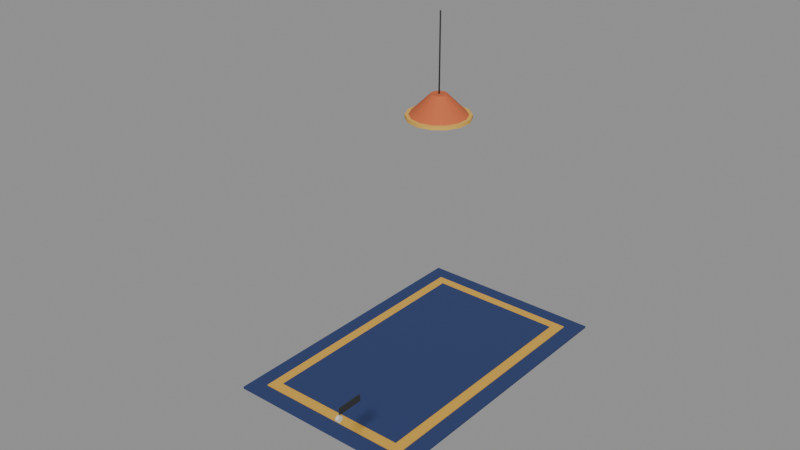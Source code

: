 # Source: small-things.blend  (saved by Blender 5.3.31; exported with 4.5.12 LTS)
import bpy
from mathutils import Matrix  # noqa: F401  (used for matrix-valued properties, if any)

bpy.ops.wm.read_factory_settings(use_empty=True)
scene = bpy.context.scene
scene.name = 'Scene'

# ---- materials (node trees are filled in below, after node groups)
mat_d8d4c4 = bpy.data.materials.new('#d8d4c4')
mat_d8d4c4.use_backface_culling = True
mat_d8d4c4.diffuse_color = (0.6867, 0.6584, 0.552, 1.0)
mat_2a2a2e = bpy.data.materials.new('#2a2a2e')
mat_2a2a2e.use_backface_culling = True
mat_2a2a2e.diffuse_color = (0.02315, 0.02315, 0.02732, 1.0)
mat_c8643a = bpy.data.materials.new('#c8643a')
mat_c8643a.use_backface_culling = True
mat_c8643a.diffuse_color = (0.5776, 0.1274, 0.04231, 1.0)
mat_e0b050 = bpy.data.materials.new('#e0b050')
mat_e0b050.use_backface_culling = True
mat_e0b050.diffuse_color = (0.7454, 0.4342, 0.08022, 1.0)
mat_2a3a6a = bpy.data.materials.new('#2a3a6a')
mat_2a3a6a.use_backface_culling = True
mat_2a3a6a.diffuse_color = (0.02315, 0.04231, 0.1441, 1.0)
mat_d8a840 = bpy.data.materials.new('#d8a840')
mat_d8a840.use_backface_culling = True
mat_d8a840.diffuse_color = (0.6867, 0.3916, 0.05127, 1.0)

# ---- material node trees
mat_d8d4c4.use_nodes = True; mat_d8d4c4.node_tree.nodes.clear()
_N = mat_d8d4c4.node_tree.nodes; _L = mat_d8d4c4.node_tree.links
n0 = _N.new('ShaderNodeBsdfPrincipled'); n0.name = 'Principled BSDF'; n0.location = (-200, 100)
n0.inputs[0].default_value = (0.6867, 0.6584, 0.552, 1.0)
n0.inputs[2].default_value = 0.9
n0.inputs[10].default_value = 0.005
n1 = _N.new('ShaderNodeOutputMaterial'); n1.name = 'Material Output'; n1.location = (200, 100)
_L.new(n0.outputs[0], n1.inputs[0])
n1.is_active_output = True
mat_2a2a2e.use_nodes = True; mat_2a2a2e.node_tree.nodes.clear()
_N = mat_2a2a2e.node_tree.nodes; _L = mat_2a2a2e.node_tree.links
n0 = _N.new('ShaderNodeBsdfPrincipled'); n0.name = 'Principled BSDF'; n0.location = (-200, 100)
n0.inputs[0].default_value = (0.02315, 0.02315, 0.02732, 1.0)
n0.inputs[2].default_value = 0.9
n0.inputs[10].default_value = 0.005
n1 = _N.new('ShaderNodeOutputMaterial'); n1.name = 'Material Output'; n1.location = (200, 100)
_L.new(n0.outputs[0], n1.inputs[0])
n1.is_active_output = True
mat_c8643a.use_nodes = True; mat_c8643a.node_tree.nodes.clear()
_N = mat_c8643a.node_tree.nodes; _L = mat_c8643a.node_tree.links
n0 = _N.new('ShaderNodeBsdfPrincipled'); n0.name = 'Principled BSDF'; n0.location = (-200, 100)
n0.inputs[0].default_value = (0.5776, 0.1274, 0.04231, 1.0)
n0.inputs[2].default_value = 0.9
n0.inputs[10].default_value = 0.005
n1 = _N.new('ShaderNodeOutputMaterial'); n1.name = 'Material Output'; n1.location = (200, 100)
_L.new(n0.outputs[0], n1.inputs[0])
n1.is_active_output = True
mat_e0b050.use_nodes = True; mat_e0b050.node_tree.nodes.clear()
_N = mat_e0b050.node_tree.nodes; _L = mat_e0b050.node_tree.links
n0 = _N.new('ShaderNodeBsdfPrincipled'); n0.name = 'Principled BSDF'; n0.location = (-200, 100)
n0.inputs[0].default_value = (0.7454, 0.4342, 0.08022, 1.0)
n0.inputs[2].default_value = 0.9
n0.inputs[10].default_value = 0.005
n1 = _N.new('ShaderNodeOutputMaterial'); n1.name = 'Material Output'; n1.location = (200, 100)
_L.new(n0.outputs[0], n1.inputs[0])
n1.is_active_output = True
mat_2a3a6a.use_nodes = True; mat_2a3a6a.node_tree.nodes.clear()
_N = mat_2a3a6a.node_tree.nodes; _L = mat_2a3a6a.node_tree.links
n0 = _N.new('ShaderNodeBsdfPrincipled'); n0.name = 'Principled BSDF'; n0.location = (-200, 100)
n0.inputs[0].default_value = (0.02315, 0.04231, 0.1441, 1.0)
n0.inputs[2].default_value = 0.9
n0.inputs[10].default_value = 0.005
n1 = _N.new('ShaderNodeOutputMaterial'); n1.name = 'Material Output'; n1.location = (200, 100)
_L.new(n0.outputs[0], n1.inputs[0])
n1.is_active_output = True
mat_d8a840.use_nodes = True; mat_d8a840.node_tree.nodes.clear()
_N = mat_d8a840.node_tree.nodes; _L = mat_d8a840.node_tree.links
n0 = _N.new('ShaderNodeBsdfPrincipled'); n0.name = 'Principled BSDF'; n0.location = (-200, 100)
n0.inputs[0].default_value = (0.6867, 0.3916, 0.05127, 1.0)
n0.inputs[2].default_value = 0.9
n0.inputs[10].default_value = 0.005
n1 = _N.new('ShaderNodeOutputMaterial'); n1.name = 'Material Output'; n1.location = (200, 100)
_L.new(n0.outputs[0], n1.inputs[0])
n1.is_active_output = True

# ---- meshes
me_d8d4c4_noshadow = bpy.data.meshes.new('#d8d4c4_noshadow')
me_d8d4c4_noshadow.from_pydata([(1.145, -2.455, 2.34), (1.125, -2.455, 2.34), (1.145, -2.462, 2.358), (1.125, -2.462, 2.358), (1.145, -2.48, 2.365), (1.125, -2.48, 2.365), (1.145, -2.498, 2.358), (1.125, -2.498, 2.358), (1.145, -2.505, 2.34), (1.125, -2.505, 2.34), (1.145, -2.498, 2.322), (1.125, -2.498, 2.322), (1.145, -2.48, 2.315), (1.125, -2.48, 2.315), (1.145, -2.462, 2.322), (1.125, -2.462, 2.322)], [], [(0, 1, 3, 2), (2, 3, 5, 4), (4, 5, 7, 6), (6, 7, 9, 8), (8, 9, 11, 10), (10, 11, 13, 12), (3, 1, 15, 13, 11, 9, 7, 5), (12, 13, 15, 14), (14, 15, 1, 0), (0, 2, 4, 6, 8, 10, 12, 14)])
me_d8d4c4_noshadow.polygons.foreach_set('use_smooth', [1, 1, 1, 1, 1, 1, 0, 1, 1, 0])
_k = set([(0, 2), (0, 14), (1, 3), (1, 15), (2, 4), (3, 5), (4, 6), (5, 7), (6, 8), (7, 9), (8, 10), (9, 11), (10, 12), (11, 13), (12, 14), (13, 15)])
me_d8d4c4_noshadow.attributes.new('sharp_edge', 'BOOLEAN', 'EDGE').data.foreach_set('value', [ (min(e.vertices), max(e.vertices)) in _k for e in me_d8d4c4_noshadow.edges])
me_d8d4c4_noshadow.materials.append(mat_d8d4c4)
me_d8d4c4_noshadow.update()
me_2a2a2e_noshadow = bpy.data.meshes.new('#2a2a2e_noshadow')
me_2a2a2e_noshadow.from_pydata([(1.135, -2.28, 2.375), (1.135, -2.48, 2.375), (1.135, -2.28, 2.425), (1.135, -2.48, 2.425), (1.145, -2.28, 2.375), (1.145, -2.48, 2.375), (1.145, -2.28, 2.425), (1.145, -2.48, 2.425), (0.0, 0.008, 3.6), (0.0, 0.008, 4.3), (0.008, -1.53e-08, 3.6), (0.008, 1.53e-08, 4.3), (0.0, -0.008, 3.6), (0.0, -0.008, 4.3), (-0.008, -1.53e-08, 3.6), (-0.008, 1.53e-08, 4.3)], [], [(0, 1, 3, 2), (2, 3, 7, 6), (6, 7, 5, 4), (4, 5, 1, 0), (2, 6, 4, 0), (7, 3, 1, 5), (8, 9, 11, 10), (10, 11, 13, 12), (11, 9, 15, 13), (12, 13, 15, 14), (14, 15, 9, 8), (8, 10, 12, 14)])
me_2a2a2e_noshadow.polygons.foreach_set('use_smooth', [0, 0, 0, 0, 0, 0, 1, 1, 1, 1, 1, 1])
me_2a2a2e_noshadow.materials.append(mat_2a2a2e)
me_2a2a2e_noshadow.update()
me_c8643a_noshadow = bpy.data.meshes.new('#c8643a_noshadow')
me_c8643a_noshadow.from_pydata([(0.0, 0.27, 3.41), (0.0, 0.07, 3.61), (0.1171, 0.2433, 3.41), (0.03037, 0.06307, 3.61), (0.2111, 0.1683, 3.41), (0.05473, 0.04364, 3.61), (0.2632, 0.06008, 3.41), (0.06824, 0.01558, 3.61), (0.2632, -0.06008, 3.41), (0.06824, -0.01558, 3.61), (0.2111, -0.1683, 3.41), (0.05473, -0.04364, 3.61), (0.1171, -0.2433, 3.41), (0.03037, -0.06307, 3.61), (0.0, -0.27, 3.41), (0.0, -0.07, 3.61), (-0.1171, -0.2433, 3.41), (-0.03037, -0.06307, 3.61), (-0.2111, -0.1683, 3.41), (-0.05473, -0.04364, 3.61), (-0.2632, -0.06008, 3.41), (-0.06824, -0.01558, 3.61), (-0.2632, 0.06008, 3.41), (-0.06824, 0.01558, 3.61), (-0.2111, 0.1683, 3.41), (-0.05473, 0.04364, 3.61), (-0.1171, 0.2433, 3.41), (-0.03037, 0.06307, 3.61)], [], [(0, 1, 3, 2), (2, 3, 5, 4), (4, 5, 7, 6), (6, 7, 9, 8), (8, 9, 11, 10), (10, 11, 13, 12), (12, 13, 15, 14), (14, 15, 17, 16), (16, 17, 19, 18), (18, 19, 21, 20), (20, 21, 23, 22), (22, 23, 25, 24), (3, 1, 27, 25, 23, 21, 19, 17, 15, 13, 11, 9, 7, 5), (24, 25, 27, 26), (26, 27, 1, 0), (0, 2, 4, 6, 8, 10, 12, 14, 16, 18, 20, 22, 24, 26)])
me_c8643a_noshadow.polygons.foreach_set('use_smooth', [1, 1, 1, 1, 1, 1, 1, 1, 1, 1, 1, 1, 0, 1, 1, 0])
_k = set([(0, 2), (0, 26), (1, 3), (1, 27), (2, 4), (3, 5), (4, 6), (5, 7), (6, 8), (7, 9), (8, 10), (9, 11), (10, 12), (11, 13), (12, 14), (13, 15), (14, 16), (15, 17), (16, 18), (17, 19), (18, 20), (19, 21), (20, 22), (21, 23), (22, 24), (23, 25), (24, 26), (25, 27)])
me_c8643a_noshadow.attributes.new('sharp_edge', 'BOOLEAN', 'EDGE').data.foreach_set('value', [ (min(e.vertices), max(e.vertices)) in _k for e in me_c8643a_noshadow.edges])
me_c8643a_noshadow.materials.append(mat_c8643a)
me_c8643a_noshadow.update()
me_e0b050_noshadow = bpy.data.meshes.new('#e0b050_noshadow')
me_e0b050_noshadow.from_pydata([(0.0, 0.28, 3.4), (0.0, 0.28, 3.43), (0.1215, 0.2523, 3.4), (0.1215, 0.2523, 3.43), (0.2189, 0.1746, 3.4), (0.2189, 0.1746, 3.43), (0.273, 0.06231, 3.4), (0.273, 0.06231, 3.43), (0.273, -0.06231, 3.4), (0.273, -0.06231, 3.43), (0.2189, -0.1746, 3.4), (0.2189, -0.1746, 3.43), (0.1215, -0.2523, 3.4), (0.1215, -0.2523, 3.43), (0.0, -0.28, 3.4), (0.0, -0.28, 3.43), (-0.1215, -0.2523, 3.4), (-0.1215, -0.2523, 3.43), (-0.2189, -0.1746, 3.4), (-0.2189, -0.1746, 3.43), (-0.273, -0.06231, 3.4), (-0.273, -0.06231, 3.43), (-0.273, 0.06231, 3.4), (-0.273, 0.06231, 3.43), (-0.2189, 0.1746, 3.4), (-0.2189, 0.1746, 3.43), (-0.1215, 0.2523, 3.4), (-0.1215, 0.2523, 3.43)], [], [(0, 1, 3, 2), (2, 3, 5, 4), (4, 5, 7, 6), (6, 7, 9, 8), (8, 9, 11, 10), (10, 11, 13, 12), (12, 13, 15, 14), (14, 15, 17, 16), (16, 17, 19, 18), (18, 19, 21, 20), (20, 21, 23, 22), (22, 23, 25, 24), (3, 1, 27, 25, 23, 21, 19, 17, 15, 13, 11, 9, 7, 5), (24, 25, 27, 26), (26, 27, 1, 0), (0, 2, 4, 6, 8, 10, 12, 14, 16, 18, 20, 22, 24, 26)])
me_e0b050_noshadow.polygons.foreach_set('use_smooth', [1, 1, 1, 1, 1, 1, 1, 1, 1, 1, 1, 1, 0, 1, 1, 0])
_k = set([(0, 2), (0, 26), (1, 3), (1, 27), (2, 4), (3, 5), (4, 6), (5, 7), (6, 8), (7, 9), (8, 10), (9, 11), (10, 12), (11, 13), (12, 14), (13, 15), (14, 16), (15, 17), (16, 18), (17, 19), (18, 20), (19, 21), (20, 22), (21, 23), (22, 24), (23, 25), (24, 26), (25, 27)])
me_e0b050_noshadow.attributes.new('sharp_edge', 'BOOLEAN', 'EDGE').data.foreach_set('value', [ (min(e.vertices), max(e.vertices)) in _k for e in me_e0b050_noshadow.edges])
me_e0b050_noshadow.materials.append(mat_e0b050)
me_e0b050_noshadow.update()
me_2a3a6a = bpy.data.meshes.new('#2a3a6a')
me_2a3a6a.from_pydata([(-1.05, 1.4, 0.99), (-1.05, -1.4, 0.99), (-1.05, 1.4, 1.01), (-1.05, -1.4, 1.01), (0.75, 1.4, 0.99), (0.75, -1.4, 0.99), (0.75, 1.4, 1.01), (0.75, -1.4, 1.01), (-0.8, 1.15, 0.995), (-0.8, -1.15, 0.995), (-0.8, 1.15, 1.025), (-0.8, -1.15, 1.025), (0.5, 1.15, 0.995), (0.5, -1.15, 0.995), (0.5, 1.15, 1.025), (0.5, -1.15, 1.025)], [], [(0, 1, 3, 2), (2, 3, 7, 6), (6, 7, 5, 4), (4, 5, 1, 0), (2, 6, 4, 0), (7, 3, 1, 5), (8, 9, 11, 10), (10, 11, 15, 14), (14, 15, 13, 12), (12, 13, 9, 8), (10, 14, 12, 8), (15, 11, 9, 13)])
me_2a3a6a.materials.append(mat_2a3a6a)
me_2a3a6a.update()
me_d8a840 = bpy.data.meshes.new('#d8a840')
me_d8a840.from_pydata([(-0.9, 1.25, 0.9925), (-0.9, -1.25, 0.9925), (-0.9, 1.25, 1.018), (-0.9, -1.25, 1.018), (0.6, 1.25, 0.9925), (0.6, -1.25, 0.9925), (0.6, 1.25, 1.018), (0.6, -1.25, 1.018)], [], [(0, 1, 3, 2), (2, 3, 7, 6), (6, 7, 5, 4), (4, 5, 1, 0), (2, 6, 4, 0), (7, 3, 1, 5)])
me_d8a840.materials.append(mat_d8a840)
me_d8a840.update()

# ---- objects
ob_d8d4c4_noshadow = bpy.data.objects.new('#d8d4c4_noshadow', me_d8d4c4_noshadow)
ob_2a2a2e_noshadow = bpy.data.objects.new('#2a2a2e_noshadow', me_2a2a2e_noshadow)
ob_c8643a_noshadow = bpy.data.objects.new('#c8643a_noshadow', me_c8643a_noshadow)
ob_e0b050_noshadow = bpy.data.objects.new('#e0b050_noshadow', me_e0b050_noshadow)
ob_2a3a6a = bpy.data.objects.new('#2a3a6a', me_2a3a6a)
ob_d8a840 = bpy.data.objects.new('#d8a840', me_d8a840)

# ---- transforms, parenting, visibility, modifiers, constraints
ob_d8d4c4_noshadow.location = (0.0, 0.0, 0.0)
ob_2a2a2e_noshadow.location = (0.0, 0.0, 0.0)
ob_c8643a_noshadow.location = (0.0, 0.0, 0.0)
ob_e0b050_noshadow.location = (0.0, 0.0, 0.0)
ob_2a3a6a.location = (0.0, 0.0, 0.0)
ob_d8a840.location = (0.0, 0.0, 0.0)

# ---- collection membership
scene.collection.objects.link(ob_d8d4c4_noshadow)
scene.collection.objects.link(ob_2a2a2e_noshadow)
scene.collection.objects.link(ob_c8643a_noshadow)
scene.collection.objects.link(ob_e0b050_noshadow)
scene.collection.objects.link(ob_2a3a6a)
scene.collection.objects.link(ob_d8a840)

# ---- scene / render settings (as saved in the file)
scene.frame_start = 1; scene.frame_end = 250; scene.frame_set(1)
scene.render.engine = 'BLENDER_EEVEE_NEXT'
scene.render.bake_bias = 0.0
scene.render.bake_samples = 0
scene.render.compositor_device = 'GPU'
scene.eevee.use_volume_custom_range = False
scene.eevee.fast_gi_thickness_near = 0.1
scene.eevee.fast_gi_thickness_far = 0.0
scene.eevee.ray_tracing_options.screen_trace_thickness = 0.1
bpy.context.view_layer.update()

# ---- added for rendering (the .blend has no active camera and no usable light): camera, sun + grey world if the file has none
cam_auto = bpy.data.cameras.new('AutoCamera')
cam_auto.lens = 50.0
cam_auto.sensor_width = 36.0
cam_auto.clip_end = 1000.0
ob_auto_camera = bpy.data.objects.new('AutoCamera', cam_auto)
scene.collection.objects.link(ob_auto_camera)
ob_auto_camera.location = (5.20086, -6.73653, 6.76768)
ob_auto_camera.rotation_euler = (1.09748, -7.21219e-08, 0.694738)
scene.camera = ob_auto_camera
light_auto_sun = bpy.data.lights.new('AutoSun', 'SUN')
light_auto_sun.energy = 3.0
light_auto_sun.angle = 0.0523599
ob_auto_sun = bpy.data.objects.new('AutoSun', light_auto_sun)
scene.collection.objects.link(ob_auto_sun)
ob_auto_sun.rotation_euler = (0.872665, 0.174533, 0.523599)
if scene.world is None:
    world_auto = bpy.data.worlds.new('AutoWorld')
    world_auto.color = (0.3, 0.3, 0.3)
    scene.world = world_auto
bpy.context.view_layer.update()
